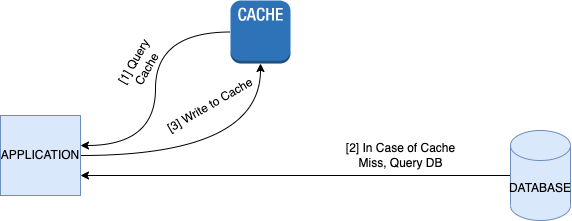

The diagram above was exported from draw.io. Its source (the exported page's mxGraphModel, read from the mxfile embedded in the PNG):
<mxGraphModel dx="2514" dy="1406" grid="1" gridSize="10" guides="1" tooltips="1" connect="1" arrows="1" fold="1" page="1" pageScale="1" pageWidth="850" pageHeight="1100" math="0" shadow="0">
  <root>
    <mxCell id="0" />
    <mxCell id="1" parent="0" />
    <mxCell id="Dhxi5xUK9NZGH9eHNVa4-9" style="edgeStyle=orthogonalEdgeStyle;curved=1;rounded=0;orthogonalLoop=1;jettySize=auto;html=1;" edge="1" parent="1" source="Dhxi5xUK9NZGH9eHNVa4-1" target="Dhxi5xUK9NZGH9eHNVa4-2">
      <mxGeometry relative="1" as="geometry" />
    </mxCell>
    <mxCell id="Dhxi5xUK9NZGH9eHNVa4-1" value="APPLICATION" style="whiteSpace=wrap;html=1;aspect=fixed;fillColor=#dae8fc;strokeColor=#6c8ebf;" vertex="1" parent="1">
      <mxGeometry x="60" y="395" width="80" height="80" as="geometry" />
    </mxCell>
    <mxCell id="Dhxi5xUK9NZGH9eHNVa4-6" style="edgeStyle=orthogonalEdgeStyle;curved=1;rounded=0;orthogonalLoop=1;jettySize=auto;html=1;entryX=1;entryY=0.375;entryDx=0;entryDy=0;entryPerimeter=0;" edge="1" parent="1" source="Dhxi5xUK9NZGH9eHNVa4-2" target="Dhxi5xUK9NZGH9eHNVa4-1">
      <mxGeometry relative="1" as="geometry" />
    </mxCell>
    <mxCell id="Dhxi5xUK9NZGH9eHNVa4-2" value="" style="outlineConnect=0;dashed=0;verticalLabelPosition=bottom;verticalAlign=top;align=center;html=1;shape=mxgraph.aws3.cache_node;fillColor=#2E73B8;gradientColor=none;" vertex="1" parent="1">
      <mxGeometry x="290" y="280" width="60" height="63" as="geometry" />
    </mxCell>
    <mxCell id="Dhxi5xUK9NZGH9eHNVa4-7" style="edgeStyle=orthogonalEdgeStyle;curved=1;rounded=0;orthogonalLoop=1;jettySize=auto;html=1;entryX=1;entryY=0.75;entryDx=0;entryDy=0;" edge="1" parent="1" source="Dhxi5xUK9NZGH9eHNVa4-3" target="Dhxi5xUK9NZGH9eHNVa4-1">
      <mxGeometry relative="1" as="geometry" />
    </mxCell>
    <mxCell id="Dhxi5xUK9NZGH9eHNVa4-3" value="DATABASE" style="shape=cylinder3;whiteSpace=wrap;html=1;boundedLbl=1;backgroundOutline=1;size=15;fillColor=#dae8fc;strokeColor=#6c8ebf;" vertex="1" parent="1">
      <mxGeometry x="570" y="410" width="60" height="90" as="geometry" />
    </mxCell>
    <mxCell id="Dhxi5xUK9NZGH9eHNVa4-5" value="[1] Query Cache" style="text;html=1;strokeColor=none;fillColor=none;align=center;verticalAlign=middle;whiteSpace=wrap;rounded=0;rotation=-60;" vertex="1" parent="1">
      <mxGeometry x="170" y="330" width="60" height="30" as="geometry" />
    </mxCell>
    <mxCell id="Dhxi5xUK9NZGH9eHNVa4-8" value="[2] In Case of Cache Miss, Query DB" style="text;html=1;strokeColor=none;fillColor=none;align=center;verticalAlign=middle;whiteSpace=wrap;rounded=0;rotation=0;" vertex="1" parent="1">
      <mxGeometry x="401.34" y="410" width="118.66" height="50" as="geometry" />
    </mxCell>
    <mxCell id="Dhxi5xUK9NZGH9eHNVa4-10" value="[3] Write to Cache" style="text;html=1;strokeColor=none;fillColor=none;align=center;verticalAlign=middle;whiteSpace=wrap;rounded=0;rotation=-30;" vertex="1" parent="1">
      <mxGeometry x="200" y="375" width="140" height="20" as="geometry" />
    </mxCell>
  </root>
</mxGraphModel>